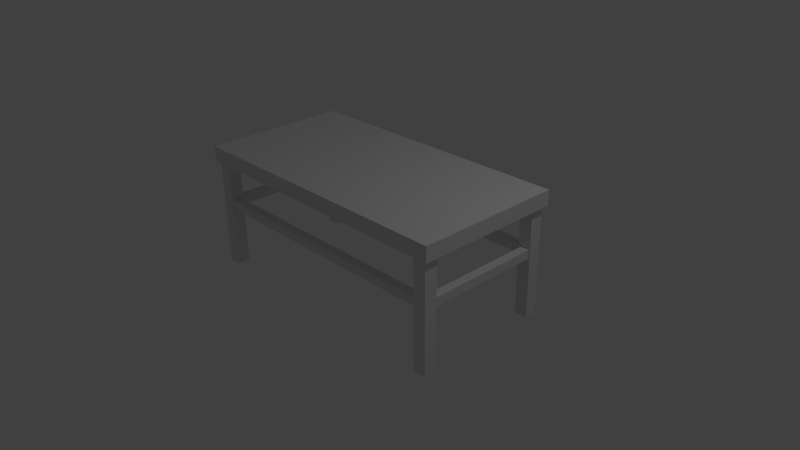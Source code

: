 # Source: workbench.blend  (saved by Blender 2.70.0; exported with 4.5.12 LTS)
import bpy
from mathutils import Matrix  # noqa: F401  (used for matrix-valued properties, if any)

bpy.ops.wm.read_factory_settings(use_empty=True)
scene = bpy.context.scene
scene.name = 'Scene'

# ---- collections
col_collection_1 = bpy.data.collections.new('Collection 1'); scene.collection.children.link(col_collection_1)

# ---- materials (node trees are filled in below, after node groups)
mat_material = bpy.data.materials.new('Material')
mat_material.alpha_threshold = 0.0
mat_material.use_transparent_shadow = False
mat_material.roughness = 0.5
mat_material.line_color = (0.0, 0.0, 0.0, 1.0)

# ---- material node trees

# ---- world
world_world = bpy.data.worlds.new('World'); scene.world = world_world
world_world.color = (0.05088, 0.05088, 0.05088)
world_world.use_sun_shadow = False
world_world.sun_shadow_jitter_overblur = 0.0
world_world.cycles.sampling_method = 'MANUAL'
world_world.cycles.sample_map_resolution = 256

# ---- cameras
cam_camera = bpy.data.cameras.new('Camera')
cam_camera.clip_end = 100.0
cam_camera.lens = 35.0
cam_camera.sensor_width = 32.0
cam_camera.sensor_height = 18.0
cam_camera.ortho_scale = 7.314
cam_camera.dof.focus_distance = 0.0
cam_camera.dof.aperture_fstop = 128.0

# ---- lights
light_lamp = bpy.data.lights.new('Lamp', 'POINT')
light_lamp.transmission_factor = 0.0
light_lamp.cutoff_distance = 30.0
light_lamp.energy = 100.0
light_lamp.shadow_buffer_clip_start = 1.001
light_lamp.shadow_soft_size = 0.1
light_lamp.shadow_maximum_resolution = 0.006
light_lamp.use_absolute_resolution = True
light_lamp.cycles.use_multiple_importance_sampling = False

# ---- meshes
me_cube_005 = bpy.data.meshes.new('Cube.005')
me_cube_005.from_pydata([(-29.54, -1.0, -6.099), (-29.54, 1.0, -6.099), (29.54, 1.0, -6.099), (29.54, -1.0, -6.099), (-29.54, -1.0, -4.099), (-29.54, 1.0, -4.099), (29.54, 1.0, -4.099), (29.54, -1.0, -4.099), (-29.48, -27.99, -6.099), (-31.48, -27.99, -6.099), (-31.48, -1.005, -6.099), (-29.48, -1.005, -6.099), (-29.48, -27.99, -4.099), (-31.48, -27.99, -4.099), (-31.48, -1.005, -4.099), (-29.48, -1.005, -4.099), (-29.54, -30.22, -6.099), (-29.54, -28.22, -6.099), (29.54, -28.22, -6.099), (29.54, -30.22, -6.099), (-29.54, -30.22, -4.099), (-29.54, -28.22, -4.099), (29.54, -28.22, -4.099), (29.54, -30.22, -4.099), (31.88, -27.99, -6.099), (29.88, -27.99, -6.099), (29.88, -1.005, -6.099), (31.88, -1.005, -6.099), (31.88, -27.99, -4.099), (29.88, -27.99, -4.099), (29.88, -1.005, -4.099), (31.88, -1.005, -4.099), (29.25, -30.7, -19.8), (29.25, -27.79, -19.8), (32.17, -27.79, -19.8), (32.17, -30.7, -19.8), (29.25, -30.7, 5.158), (29.25, -27.79, 5.158), (32.17, -27.79, 5.158), (32.17, -30.7, 5.158), (-31.77, -30.7, -19.8), (-31.77, -27.79, -19.8), (-28.85, -27.79, -19.8), (-28.85, -30.7, -19.8), (-31.77, -30.7, 5.158), (-31.77, -27.79, 5.158), (-28.85, -27.79, 5.158), (-28.85, -30.7, 5.158), (-31.77, -1.436, -19.8), (-31.77, 1.48, -19.8), (-28.85, 1.48, -19.8), (-28.85, -1.436, -19.8), (-31.77, -1.436, 5.158), (-31.77, 1.48, 5.158), (-28.85, 1.48, 5.158), (-28.85, -1.436, 5.158)], [], [(4, 5, 1, 0), (5, 6, 2, 1), (6, 7, 3, 2), (7, 4, 0, 3), (0, 1, 2, 3), (7, 6, 5, 4), (12, 13, 9, 8), (13, 14, 10, 9), (14, 15, 11, 10), (15, 12, 8, 11), (8, 9, 10, 11), (15, 14, 13, 12), (20, 21, 17, 16), (21, 22, 18, 17), (22, 23, 19, 18), (23, 20, 16, 19), (16, 17, 18, 19), (23, 22, 21, 20), (28, 29, 25, 24), (29, 30, 26, 25), (30, 31, 27, 26), (31, 28, 24, 27), (24, 25, 26, 27), (31, 30, 29, 28), (36, 37, 33, 32), (37, 38, 34, 33), (38, 39, 35, 34), (39, 36, 32, 35), (32, 33, 34, 35), (44, 45, 41, 40), (45, 46, 42, 41), (46, 47, 43, 42), (47, 44, 40, 43), (40, 41, 42, 43), (52, 53, 49, 48), (53, 54, 50, 49), (54, 55, 51, 50), (55, 52, 48, 51), (48, 49, 50, 51)])
_uv = me_cube_005.uv_layers.new(name='UVMap')
_uv.uv.foreach_set('vector', [0.4395, 0.1103, 0.4395, 0.09913, 0.4507, 0.09913, 0.4507, 0.1103, 0.6164, 0.3913, 0.2855, 0.3913, 0.2855, 0.3801, 0.6164, 0.3801, 0.4395, 0.1227, 0.4283, 0.1227, 0.4283, 0.1115, 0.4395, 0.1115, 0.2855, 0.3689, 0.2855, 0.03799, 0.2967, 0.03799, 0.2967, 0.3689, 0.3191, 0.03799, 0.3303, 0.03799, 0.3303, 0.3689, 0.3191, 0.3689, 0.6164, 0.3913, 0.6164, 0.4025, 0.2855, 0.4025, 0.2855, 0.3913, 0.4395, 0.09913, 0.4283, 0.09913, 0.4283, 0.08793, 0.4395, 0.08793, 0.5415, 0.1778, 0.5415, 0.329, 0.5303, 0.329, 0.5303, 0.1778, 0.4283, 0.1452, 0.4283, 0.1339, 0.4395, 0.1339, 0.4395, 0.1452, 0.5527, 0.1778, 0.5527, 0.329, 0.5415, 0.329, 0.5415, 0.1778, 0.5639, 0.1778, 0.5751, 0.1778, 0.5751, 0.329, 0.5639, 0.329, 0.5975, 0.329, 0.5863, 0.329, 0.5863, 0.1778, 0.5975, 0.1778, 0.4395, 0.07673, 0.4283, 0.07673, 0.4283, 0.06552, 0.4395, 0.06552, 0.6164, 0.3801, 0.2855, 0.3801, 0.2855, 0.3689, 0.6164, 0.3689, 0.4395, 0.1103, 0.4283, 0.1103, 0.4283, 0.09913, 0.4395, 0.09913, 0.3191, 0.03799, 0.3191, 0.3689, 0.3079, 0.3689, 0.3079, 0.03799, 0.2855, 0.3689, 0.2743, 0.3689, 0.2743, 0.03799, 0.2855, 0.03799, 0.3079, 0.3689, 0.2967, 0.3689, 0.2967, 0.03799, 0.3079, 0.03799, 0.4283, 0.07673, 0.4395, 0.07673, 0.4395, 0.08793, 0.4283, 0.08793, 0.5303, 0.1778, 0.5303, 0.329, 0.5191, 0.329, 0.5191, 0.1778, 0.4283, 0.1339, 0.4283, 0.1227, 0.4395, 0.1227, 0.4395, 0.1339, 0.5794, 0.04919, 0.4283, 0.04919, 0.4283, 0.03799, 0.5794, 0.03799, 0.5751, 0.1778, 0.5863, 0.1778, 0.5863, 0.329, 0.5751, 0.329, 0.5639, 0.329, 0.5527, 0.329, 0.5527, 0.1778, 0.5639, 0.1778, 0.4864, 0.3176, 0.4701, 0.3176, 0.4701, 0.1778, 0.4864, 0.1778, 0.4864, 0.1778, 0.5028, 0.1778, 0.5028, 0.3176, 0.4864, 0.3176, 0.3956, 0.03799, 0.4119, 0.03799, 0.4119, 0.1778, 0.3956, 0.1778, 0.5191, 0.3176, 0.5028, 0.3176, 0.5028, 0.1778, 0.5191, 0.1778, 0.4446, 0.04919, 0.4446, 0.06552, 0.4283, 0.06552, 0.4283, 0.04919, 0.3956, 0.1778, 0.3793, 0.1778, 0.3793, 0.03799, 0.3956, 0.03799, 0.4119, 0.03799, 0.4283, 0.03799, 0.4283, 0.1778, 0.4119, 0.1778, 0.3466, 0.1778, 0.3303, 0.1778, 0.3303, 0.03799, 0.3466, 0.03799, 0.3303, 0.2105, 0.3303, 0.1941, 0.4701, 0.1941, 0.4701, 0.2105, 0.4283, 0.1615, 0.4283, 0.1452, 0.4446, 0.1452, 0.4446, 0.1615, 0.4701, 0.2105, 0.4701, 0.2268, 0.3303, 0.2268, 0.3303, 0.2105, 0.3303, 0.1941, 0.3303, 0.1778, 0.4701, 0.1778, 0.4701, 0.1941, 0.3629, 0.1778, 0.3466, 0.1778, 0.3466, 0.03799, 0.3629, 0.03799, 0.3793, 0.1778, 0.3629, 0.1778, 0.3629, 0.03799, 0.3793, 0.03799, 0.4283, 0.1615, 0.4446, 0.1615, 0.4446, 0.1778, 0.4283, 0.1778])
me_cube_005.use_remesh_preserve_volume = False
me_cube_005.use_remesh_preserve_attributes = False
me_cube_005.use_mirror_vertex_groups = False
me_cube_005.update()
me_cube_003 = bpy.data.meshes.new('Cube.003')
me_cube_003.from_pydata([(-0.08643, -0.08643, -0.9194), (-0.08643, 0.08643, -0.9194), (0.08643, 0.08643, -0.9194), (0.08643, -0.08643, -0.9194), (-0.08643, -0.08643, 0.5607), (-0.08643, 0.08643, 0.5607), (0.08643, 0.08643, 0.5607), (0.08643, -0.08643, 0.5607)], [], [(4, 5, 1, 0), (5, 6, 2, 1), (6, 7, 3, 2), (7, 4, 0, 3), (0, 1, 2, 3)])
me_cube_003.use_remesh_preserve_volume = False
me_cube_003.use_remesh_preserve_attributes = False
me_cube_003.use_mirror_vertex_groups = False
me_cube_003.update()
me_cube = bpy.data.meshes.new('Cube')
me_cube.from_pydata([(1.952, 0.9933, -0.102), (1.952, -0.9933, -0.102), (-1.952, -0.9933, -0.102), (-1.952, 0.9933, -0.102), (1.952, 0.9933, 0.102), (1.952, -0.9933, 0.102), (-1.952, -0.9933, 0.102), (-1.952, 0.9933, 0.102), (1.952, 0.9933, -0.102), (1.952, -0.9933, -0.102), (-1.952, -0.9933, -0.102), (-1.952, 0.9933, -0.102)], [], [(2, 3, 11, 10), (4, 7, 6, 5), (0, 4, 5, 1), (1, 5, 6, 2), (2, 6, 7, 3), (4, 0, 3, 7), (8, 9, 10, 11), (1, 2, 10, 9), (3, 0, 8, 11), (0, 1, 9, 8)])
_uv = me_cube.uv_layers.new(name='UVMap')
_uv.uv.foreach_set('vector', [0.1233, 0.5193, 0.1233, 0.5193, 0.1233, 0.5193, 0.1233, 0.5193, 0.1233, 0.9668, 0.1233, 0.5193, 0.4745, 0.5193, 0.4745, 0.9668, 0.9339, 0.7471, 0.8978, 0.7471, 0.8978, 0.5193, 0.9339, 0.5193, 0.8618, 0.9668, 0.8257, 0.9668, 0.8257, 0.5193, 0.8618, 0.5193, 0.8978, 0.7471, 0.9339, 0.7471, 0.9339, 0.9749, 0.8978, 0.9749, 0.8978, 0.9668, 0.8618, 0.9668, 0.8618, 0.5193, 0.8978, 0.5193, 0.8257, 0.9668, 0.4745, 0.9668, 0.4745, 0.5193, 0.8257, 0.5193, 0.1233, 0.5193, 0.1233, 0.5193, 0.1233, 0.5193, 0.1233, 0.5193, 0.1233, 0.5193, 0.1233, 0.5193, 0.1233, 0.5193, 0.1233, 0.5193, 0.1233, 0.5193, 0.1233, 0.5193, 0.1233, 0.5193, 0.1233, 0.5193])
me_cube.materials.append(mat_material)
me_cube.use_remesh_preserve_volume = False
me_cube.use_remesh_preserve_attributes = False
me_cube.use_mirror_vertex_groups = False
me_cube.update()

# ---- objects
ob_cube_005 = bpy.data.objects.new('Cube.005', me_cube_005)
ob_cube_003 = bpy.data.objects.new('Cube.003', me_cube_003)
ob_cube = bpy.data.objects.new('Cube', me_cube)
ob_lamp = bpy.data.objects.new('Lamp', light_lamp)
ob_camera = bpy.data.objects.new('Camera', cam_camera)

# ---- transforms, parenting, visibility, modifiers, constraints
ob_cube_005.location = (-0.01187, 0.8664, 0.7282)
ob_cube_005.scale = (0.05929, 0.05929, 0.05929)
ob_cube_005.lineart.crease_threshold = 0.0
ob_cube_003.location = (1.809, 0.8677, 0.4734)
ob_cube_003.lineart.crease_threshold = 0.0
ob_cube.location = (0.0, 0.0, 1.114)
ob_cube.lock_rotations_4d = False
ob_cube.empty_display_type = 'ARROWS'
ob_cube.lineart.crease_threshold = 0.0
ob_lamp.location = (4.076, 1.005, 5.904)
ob_lamp.rotation_euler = (0.6503, 0.05522, 1.866)
ob_lamp.lock_rotations_4d = False
ob_lamp.empty_display_type = 'ARROWS'
ob_lamp.color = (0.0, 0.0, 0.0, 0.0)
ob_lamp.lineart.crease_threshold = 0.0
ob_camera.location = (7.481, -6.508, 5.344)
ob_camera.rotation_euler = (1.109, 0.01082, 0.8149)
ob_camera.lock_rotations_4d = False
ob_camera.empty_display_type = 'ARROWS'
ob_camera.color = (0.0, 0.0, 0.0, 0.0)
ob_camera.display_type = 'WIRE'
ob_camera.lineart.crease_threshold = 0.0

# ---- collection membership
col_collection_1.objects.link(ob_cube_005)
col_collection_1.objects.link(ob_cube_003)
col_collection_1.objects.link(ob_cube)
col_collection_1.objects.link(ob_lamp)
col_collection_1.objects.link(ob_camera)

# ---- scene / render settings (as saved in the file)
scene.camera = ob_camera
scene.frame_start = 1; scene.frame_end = 250; scene.frame_set(1)
scene.render.engine = 'BLENDER_EEVEE_NEXT'
scene.render.resolution_percentage = 50
scene.render.dither_intensity = 0.0
scene.cycles.use_denoising = False
scene.cycles.samples = 10
scene.cycles.sampling_pattern = 'TABULATED_SOBOL'
scene.cycles.light_sampling_threshold = 0.0
scene.cycles.use_adaptive_sampling = False
scene.cycles.use_light_tree = False
scene.cycles.blur_glossy = 0.0
scene.cycles.volume_bounces = 1
scene.cycles.pixel_filter_type = 'GAUSSIAN'
scene.cycles.sample_clamp_indirect = 0.0
scene.view_settings.view_transform = 'Standard'
bpy.context.view_layer.update()
